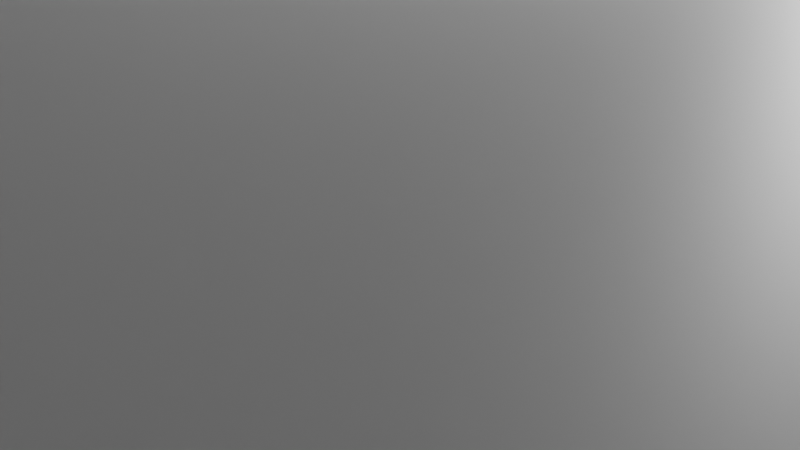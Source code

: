 # Source: heterogeneity.blend  (saved by Blender 4.0.36; exported with 4.5.12 LTS)
import bpy
from mathutils import Matrix  # noqa: F401  (used for matrix-valued properties, if any)

bpy.ops.wm.read_factory_settings(use_empty=True)
scene = bpy.context.scene
scene.name = 'Scene'

# ---- collections
col_collection = bpy.data.collections.new('Collection'); scene.collection.children.link(col_collection)

# ---- materials (node trees are filled in below, after node groups)
mat_anisotropy = bpy.data.materials.new('anisotropy')
mat_anisotropy.alpha_threshold = 0.0
mat_anisotropy.use_transparent_shadow = False
mat_anisotropy.diffuse_color = (1.0, 0.01874, 0.102, 1.0)
mat_anisotropy.roughness = 0.5
mat_anisotropy.line_color = (0.0, 0.0, 0.0, 1.0)
mat_feature = bpy.data.materials.new('feature')
mat_feature.use_transparent_shadow = False
mat_feature.diffuse_color = (0.8, 0.02236, 0.01882, 1.0)
mat_air = bpy.data.materials.new('air')
mat_air.use_transparent_shadow = False
mat_air.diffuse_color = (1.0, 0.8724, 0.8609, 1.0)
mat_base = bpy.data.materials.new('base')
mat_base.use_transparent_shadow = False
mat_base.diffuse_color = (0.01198, 0.01897, 0.02699, 1.0)
mat_ice = bpy.data.materials.new('ice')
mat_ice.use_transparent_shadow = False
mat_ice.diffuse_color = (0.01038, 0.2386, 0.8, 0.2)

# ---- node groups
ng_geometry_nodes = bpy.data.node_groups.new('Geometry Nodes', 'GeometryNodeTree')
_s = ng_geometry_nodes.interface.new_socket(name='Geometry', in_out='OUTPUT', socket_type='NodeSocketGeometry')
_s = ng_geometry_nodes.interface.new_socket(name='Geometry', in_out='INPUT', socket_type='NodeSocketGeometry')
_s = ng_geometry_nodes.interface.new_socket(name='Density', in_out='INPUT', socket_type='NodeSocketFloat')
_s.default_value = 0.075
_s.min_value = 0.0
_s = ng_geometry_nodes.interface.new_socket(name='Min', in_out='INPUT', socket_type='NodeSocketVector')
_s.default_value = (0.0, 0.0, 35.0)
_s = ng_geometry_nodes.interface.new_socket(name='Max', in_out='INPUT', socket_type='NodeSocketVector')
_s.default_value = (0.0, 0.0, 35.0)
ng_geometry_nodes.is_modifier = True
# nodes of 'Geometry Nodes' reference scene objects; filled in after objects exist

# ---- material node trees
mat_anisotropy.use_nodes = True; mat_anisotropy.node_tree.nodes.clear()
_N = mat_anisotropy.node_tree.nodes; _L = mat_anisotropy.node_tree.links
n0 = _N.new('ShaderNodeOutputMaterial'); n0.name = 'Material Output'; n0.location = (300, 300)
n1 = _N.new('ShaderNodeBsdfPrincipled'); n1.name = 'Principled BSDF'; n1.location = (10, 300)
n1.inputs[3].default_value = 1.45
_L.new(n1.outputs[0], n0.inputs[0])
n0.is_active_output = True
mat_feature.use_nodes = True; mat_feature.node_tree.nodes.clear()
_N = mat_feature.node_tree.nodes; _L = mat_feature.node_tree.links
n0 = _N.new('ShaderNodeBsdfPrincipled'); n0.name = 'Principled BSDF'; n0.location = (10, 300)
n1 = _N.new('ShaderNodeOutputMaterial'); n1.name = 'Material Output'; n1.location = (300, 300)
_L.new(n0.outputs[0], n1.inputs[0])
n1.is_active_output = True
mat_air.use_nodes = True; mat_air.node_tree.nodes.clear()
_N = mat_air.node_tree.nodes; _L = mat_air.node_tree.links
n0 = _N.new('ShaderNodeBsdfPrincipled'); n0.name = 'Principled BSDF'; n0.location = (10, 300)
n1 = _N.new('ShaderNodeOutputMaterial'); n1.name = 'Material Output'; n1.location = (300, 300)
_L.new(n0.outputs[0], n1.inputs[0])
n1.is_active_output = True
mat_base.use_nodes = True; mat_base.node_tree.nodes.clear()
_N = mat_base.node_tree.nodes; _L = mat_base.node_tree.links
n0 = _N.new('ShaderNodeBsdfPrincipled'); n0.name = 'Principled BSDF'; n0.location = (10, 300)
n1 = _N.new('ShaderNodeOutputMaterial'); n1.name = 'Material Output'; n1.location = (300, 300)
_L.new(n0.outputs[0], n1.inputs[0])
n1.is_active_output = True
mat_ice.use_nodes = True; mat_ice.node_tree.nodes.clear()
_N = mat_ice.node_tree.nodes; _L = mat_ice.node_tree.links
n0 = _N.new('ShaderNodeBsdfPrincipled'); n0.name = 'Principled BSDF'; n0.location = (10, 300)
n1 = _N.new('ShaderNodeOutputMaterial'); n1.name = 'Material Output'; n1.location = (300, 300)
_L.new(n0.outputs[0], n1.inputs[0])
n1.is_active_output = True

# ---- world
world_world = bpy.data.worlds.new('World'); scene.world = world_world
world_world.use_nodes = True; world_world.node_tree.nodes.clear()
_N = world_world.node_tree.nodes; _L = world_world.node_tree.links
n0 = _N.new('ShaderNodeOutputWorld'); n0.name = 'World Output'; n0.location = (300, 300)
n1 = _N.new('ShaderNodeBackground'); n1.name = 'Background'; n1.location = (10, 300)
n1.inputs[0].default_value = (0.05088, 0.05088, 0.05088, 1.0)
_L.new(n1.outputs[0], n0.inputs[0])
n0.is_active_output = True
world_world.color = (0.05088, 0.05088, 0.05088)
world_world.use_sun_shadow = False
world_world.sun_shadow_jitter_overblur = 0.0

# ---- cameras
cam_camera = bpy.data.cameras.new('Camera')
cam_camera.clip_end = 100.0
cam_camera.ortho_scale = 7.314

# ---- lights
light_light = bpy.data.lights.new('Light', 'POINT')
light_light.transmission_factor = 0.0
light_light.energy = 1000.0
light_light.shadow_soft_size = 0.1
light_light.shadow_maximum_resolution = 0.006
light_light.use_absolute_resolution = True

# ---- meshes
me_cube = bpy.data.meshes.new('Cube')
me_cube.from_pydata([(25.0, 20.0, 0.2381), (25.0, 20.0, -0.2381), (25.0, -20.0, 0.2381), (25.0, -20.0, -0.2381), (-25.0, 20.0, 0.2381), (-25.0, 20.0, -0.2381), (-25.0, -20.0, 0.2381), (-25.0, -20.0, -0.2381)], [], [(0, 4, 6, 2), (3, 2, 6, 7), (7, 6, 4, 5), (5, 1, 3, 7), (1, 0, 2, 3), (5, 4, 0, 1)])
_uv = me_cube.uv_layers.new(name='UVMap')
_uv.uv.foreach_set('vector', [0.625, 0.5, 0.875, 0.5, 0.875, 0.75, 0.625, 0.75, 0.375, 0.75, 0.625, 0.75, 0.625, 1.0, 0.375, 1.0, 0.375, 0.0, 0.625, 0.0, 0.625, 0.25, 0.375, 0.25, 0.125, 0.5, 0.375, 0.5, 0.375, 0.75, 0.125, 0.75, 0.375, 0.5, 0.625, 0.5, 0.625, 0.75, 0.375, 0.75, 0.375, 0.25, 0.625, 0.25, 0.625, 0.5, 0.375, 0.5])
me_cube.materials.append(mat_anisotropy)
me_cube.use_mirror_vertex_groups = False
me_cube.update()
me_cube_001 = bpy.data.meshes.new('Cube.001')
me_cube_001.from_pydata([(-2.0, -0.5, -0.5), (-2.0, -0.5, 0.5), (-2.0, 0.5, -0.5), (-2.0, 0.5, 0.5), (2.0, -0.5, -0.5), (2.0, -0.5, 0.5), (2.0, 0.5, -0.5), (2.0, 0.5, 0.5)], [], [(0, 1, 3, 2), (2, 3, 7, 6), (6, 7, 5, 4), (4, 5, 1, 0), (2, 6, 4, 0), (7, 3, 1, 5)])
_uv = me_cube_001.uv_layers.new(name='UVMap')
_uv.uv.foreach_set('vector', [0.375, 0.0, 0.625, 0.0, 0.625, 0.25, 0.375, 0.25, 0.375, 0.25, 0.625, 0.25, 0.625, 0.5, 0.375, 0.5, 0.375, 0.5, 0.625, 0.5, 0.625, 0.75, 0.375, 0.75, 0.375, 0.75, 0.625, 0.75, 0.625, 1.0, 0.375, 1.0, 0.125, 0.5, 0.375, 0.5, 0.375, 0.75, 0.125, 0.75, 0.625, 0.5, 0.875, 0.5, 0.875, 0.75, 0.625, 0.75])
me_cube_001.materials.append(mat_feature)
me_cube_001.update()
me_cube_002 = bpy.data.meshes.new('Cube.002')
me_cube_002.from_pydata([(-1.0, -1.0, -1.0), (-1.0, -1.0, 1.0), (-1.0, 1.0, -1.0), (-1.0, 1.0, 1.0), (1.0, -1.0, -1.0), (1.0, -1.0, 1.0), (1.0, 1.0, -1.0), (1.0, 1.0, 1.0)], [], [(0, 1, 3, 2), (2, 3, 7, 6), (6, 7, 5, 4), (4, 5, 1, 0), (2, 6, 4, 0), (7, 3, 1, 5)])
_uv = me_cube_002.uv_layers.new(name='UVMap')
_uv.uv.foreach_set('vector', [0.375, 0.0, 0.625, 0.0, 0.625, 0.25, 0.375, 0.25, 0.375, 0.25, 0.625, 0.25, 0.625, 0.5, 0.375, 0.5, 0.375, 0.5, 0.625, 0.5, 0.625, 0.75, 0.375, 0.75, 0.375, 0.75, 0.625, 0.75, 0.625, 1.0, 0.375, 1.0, 0.125, 0.5, 0.375, 0.5, 0.375, 0.75, 0.125, 0.75, 0.625, 0.5, 0.875, 0.5, 0.875, 0.75, 0.625, 0.75])
me_cube_002.materials.append(mat_air)
me_cube_002.update()
me_cube_003 = bpy.data.meshes.new('Cube.003')
me_cube_003.from_pydata([(-1.0, -1.0, -1.0), (-1.0, -1.0, 1.0), (-1.0, 1.0, -1.0), (-1.0, 1.0, 1.0), (1.0, -1.0, -1.0), (1.0, -1.0, 1.0), (1.0, 1.0, -1.0), (1.0, 1.0, 1.0)], [], [(0, 1, 3, 2), (2, 3, 7, 6), (6, 7, 5, 4), (4, 5, 1, 0), (2, 6, 4, 0), (7, 3, 1, 5)])
_uv = me_cube_003.uv_layers.new(name='UVMap')
_uv.uv.foreach_set('vector', [0.375, 0.0, 0.625, 0.0, 0.625, 0.25, 0.375, 0.25, 0.375, 0.25, 0.625, 0.25, 0.625, 0.5, 0.375, 0.5, 0.375, 0.5, 0.625, 0.5, 0.625, 0.75, 0.375, 0.75, 0.375, 0.75, 0.625, 0.75, 0.625, 1.0, 0.375, 1.0, 0.125, 0.5, 0.375, 0.5, 0.375, 0.75, 0.125, 0.75, 0.625, 0.5, 0.875, 0.5, 0.875, 0.75, 0.625, 0.75])
me_cube_003.materials.append(mat_base)
me_cube_003.update()
me_cube_004 = bpy.data.meshes.new('Cube.004')
me_cube_004.from_pydata([(-1.0, -1.0, -1.0), (-1.0, -1.0, 1.0), (-1.0, 1.0, -1.0), (-1.0, 1.0, 1.0), (1.0, -1.0, -1.0), (1.0, -1.0, 1.0), (1.0, 1.0, -1.0), (1.0, 1.0, 1.0)], [], [(0, 1, 3, 2), (2, 3, 7, 6), (6, 7, 5, 4), (4, 5, 1, 0), (2, 6, 4, 0), (7, 3, 1, 5)])
_uv = me_cube_004.uv_layers.new(name='UVMap')
_uv.uv.foreach_set('vector', [0.375, 0.0, 0.625, 0.0, 0.625, 0.25, 0.375, 0.25, 0.375, 0.25, 0.625, 0.25, 0.625, 0.5, 0.375, 0.5, 0.375, 0.5, 0.625, 0.5, 0.625, 0.75, 0.375, 0.75, 0.375, 0.75, 0.625, 0.75, 0.625, 1.0, 0.375, 1.0, 0.125, 0.5, 0.375, 0.5, 0.375, 0.75, 0.125, 0.75, 0.625, 0.5, 0.875, 0.5, 0.875, 0.75, 0.625, 0.75])
me_cube_004.materials.append(mat_ice)
me_cube_004.update()

# ---- objects
ob_layer = bpy.data.objects.new('layer', me_cube)
ob_light = bpy.data.objects.new('Light', light_light)
ob_camera = bpy.data.objects.new('Camera', cam_camera)
ob_feature = bpy.data.objects.new('feature', me_cube_001)
ob_air = bpy.data.objects.new('air', me_cube_002)
ob_bed = bpy.data.objects.new('bed', me_cube_003)
ob_ice = bpy.data.objects.new('ice', me_cube_004)
_N = ng_geometry_nodes.nodes; _L = ng_geometry_nodes.links
n0 = _N.new('NodeGroupOutput'); n0.name = 'Group Output'; n0.location = (997, 129)
n1 = _N.new('GeometryNodeDistributePointsOnFaces'); n1.name = 'Distribute Points on Faces'; n1.location = (153, 296)
n2 = _N.new('GeometryNodeJoinGeometry'); n2.name = 'Join Geometry'; n2.location = (858, -137)
n3 = _N.new('GeometryNodeInstanceOnPoints'); n3.name = 'Instance on Points'; n3.location = (547, 308)
n4 = _N.new('GeometryNodeObjectInfo'); n4.name = 'Object Info'; n4.location = (153, 45)
n4.inputs[0].default_value = ob_feature
n5 = _N.new('FunctionNodeRandomValue'); n5.name = 'Random Value'; n5.location = (427, -149)
n5.data_type = 'FLOAT_VECTOR'
n6 = _N.new('NodeGroupInput'); n6.name = 'Group Input'; n6.location = (-622, -249)
_L.new(n2.outputs[0], n0.inputs[0])
_L.new(n6.outputs[0], n1.inputs[0])
_L.new(n3.outputs[0], n2.inputs[0])
_L.new(n1.outputs[0], n3.inputs[0])
_L.new(n4.outputs[4], n3.inputs[2])
_L.new(n5.outputs[0], n3.inputs[5])
_L.new(n6.outputs[1], n1.inputs[4])
_L.new(n6.outputs[2], n5.inputs[0])
_L.new(n6.outputs[3], n5.inputs[1])
n0.is_active_output = True

# ---- transforms, parenting, visibility, modifiers, constraints
ob_layer.location = (0.0, 0.0, 20.0)
ob_layer.scale = (1.0, 1.0, 2.1)
ob_layer.lock_rotations_4d = False
ob_layer.empty_display_type = 'ARROWS'
ob_layer.lineart.crease_threshold = 0.0
_m = ob_layer.modifiers.new('GeometryNodes', 'NODES')
_m.node_group = ng_geometry_nodes
_gi = [s.identifier for s in ng_geometry_nodes.interface.items_tree if s.item_type == 'SOCKET' and s.in_out == 'INPUT']
_m[_gi[1]] = 0.045  # Density
ob_light.location = (4.076, 1.005, 5.904)
ob_light.rotation_euler = (0.6503, 0.05522, 1.866)
ob_light.lock_rotations_4d = False
ob_light.empty_display_type = 'ARROWS'
ob_light.color = (0.0, 0.0, 0.0, 0.0)
ob_light.lineart.crease_threshold = 0.0
ob_camera.location = (7.359, -6.926, 4.958)
ob_camera.rotation_euler = (1.109, 0.0, 0.8149)
ob_camera.lock_rotations_4d = False
ob_camera.empty_display_type = 'ARROWS'
ob_camera.color = (0.0, 0.0, 0.0, 0.0)
ob_camera.display_type = 'WIRE'
ob_camera.lineart.crease_threshold = 0.0
ob_feature.location = (0.0, 33.89, 1.0)
ob_air.location = (0.0, 0.0, 58.0)
ob_air.scale = (25.0, 20.0, 2.0)
ob_bed.location = (0.0, 0.0, 2.0)
ob_bed.scale = (25.0, 20.0, 2.0)
ob_ice.location = (0.0, 0.0, 30.0)
ob_ice.scale = (25.0, 20.0, 30.0)

# ---- collection membership
col_collection.objects.link(ob_layer)
col_collection.objects.link(ob_light)
col_collection.objects.link(ob_camera)
col_collection.objects.link(ob_feature)
col_collection.objects.link(ob_air)
col_collection.objects.link(ob_bed)
col_collection.objects.link(ob_ice)

# ---- scene / render settings (as saved in the file)
scene.camera = ob_camera
scene.frame_start = 1; scene.frame_end = 250; scene.frame_set(1)
scene.render.engine = 'BLENDER_EEVEE_NEXT'
scene.cycles.sampling_pattern = 'TABULATED_SOBOL'
bpy.context.view_layer.update()
